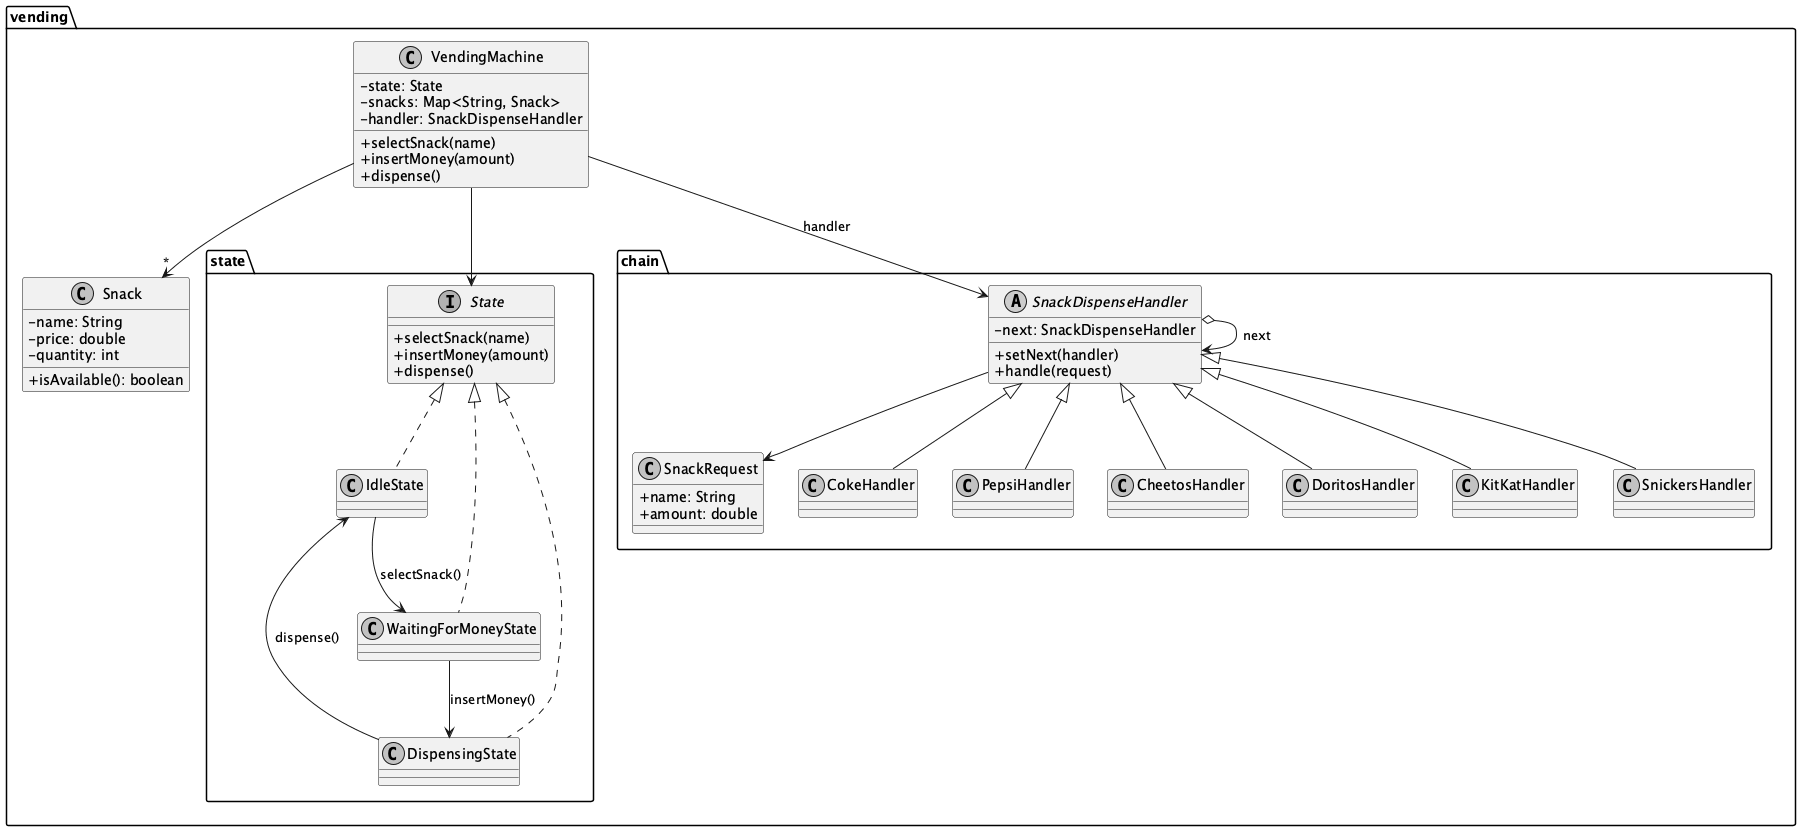

The diagram above was rendered by PlantUML. Its source (embedded in the PNG):
@startuml
skinparam monochrome true
skinparam classAttributeIconSize 0

package "vending" {
  class VendingMachine {
    -state: State
    -snacks: Map<String, Snack>
    -handler: SnackDispenseHandler
    +selectSnack(name)
    +insertMoney(amount)
    +dispense()
  }

  class Snack {
    -name: String
    -price: double
    -quantity: int
    +isAvailable(): boolean
  }
}

package "vending.state" {
  interface State {
    +selectSnack(name)
    +insertMoney(amount)
    +dispense()
  }

  class IdleState
  class WaitingForMoneyState
  class DispensingState
}

package "vending.chain" {
  abstract class SnackDispenseHandler {
    -next: SnackDispenseHandler
    +setNext(handler)
    +handle(request)
  }

  class SnackRequest {
    +name: String
    +amount: double
  }

  class CokeHandler
  class PepsiHandler
  class CheetosHandler
  class DoritosHandler
  class KitKatHandler
  class SnickersHandler
}

VendingMachine --> State
VendingMachine --> SnackDispenseHandler : handler
VendingMachine --> "*" Snack
State <|.. IdleState
State <|.. WaitingForMoneyState
State <|.. DispensingState
SnackDispenseHandler <|-- CokeHandler
SnackDispenseHandler <|-- PepsiHandler
SnackDispenseHandler <|-- CheetosHandler
SnackDispenseHandler <|-- DoritosHandler
SnackDispenseHandler <|-- KitKatHandler
SnackDispenseHandler <|-- SnickersHandler
SnackDispenseHandler o--> SnackDispenseHandler : next
SnackDispenseHandler --> SnackRequest

IdleState --> WaitingForMoneyState : selectSnack()
WaitingForMoneyState --> DispensingState : insertMoney()
DispensingState --> IdleState : dispense()

@enduml